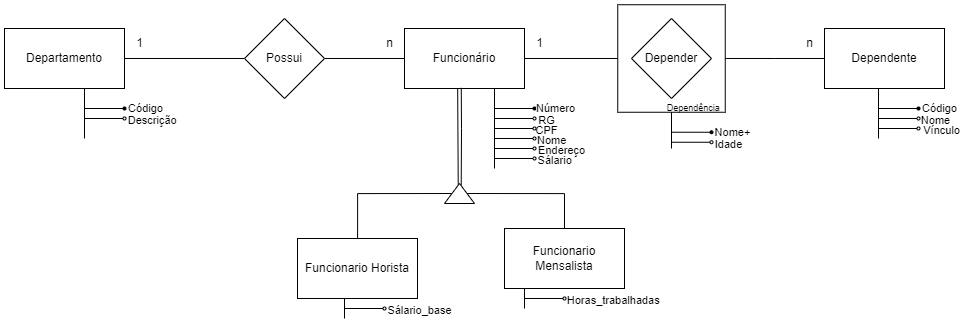

The diagram above was exported from draw.io. Its source (the exported page's mxGraphModel, read from the mxfile embedded in the PNG):
<mxGraphModel dx="858" dy="1518" grid="1" gridSize="10" guides="1" tooltips="1" connect="1" arrows="1" fold="1" page="1" pageScale="1" pageWidth="827" pageHeight="1169" math="0" shadow="0">
  <root>
    <mxCell id="0" />
    <mxCell id="1" parent="0" />
    <mxCell id="HEuBwpfhYMhXISsQT04I-55" style="edgeStyle=orthogonalEdgeStyle;rounded=0;orthogonalLoop=1;jettySize=auto;html=1;entryX=0;entryY=0.5;entryDx=0;entryDy=0;endArrow=none;startFill=0;" edge="1" parent="1" source="HEuBwpfhYMhXISsQT04I-1" target="HEuBwpfhYMhXISsQT04I-53">
      <mxGeometry relative="1" as="geometry" />
    </mxCell>
    <mxCell id="HEuBwpfhYMhXISsQT04I-1" value="Departamento" style="rounded=0;whiteSpace=wrap;html=1;" vertex="1" parent="1">
      <mxGeometry x="120" y="140" width="120" height="60" as="geometry" />
    </mxCell>
    <mxCell id="HEuBwpfhYMhXISsQT04I-6" style="edgeStyle=orthogonalEdgeStyle;rounded=0;orthogonalLoop=1;jettySize=auto;html=1;endArrow=none;startFill=0;" edge="1" parent="1">
      <mxGeometry relative="1" as="geometry">
        <mxPoint x="610" y="280" as="targetPoint" />
        <mxPoint x="610.0000000000001" y="200" as="sourcePoint" />
      </mxGeometry>
    </mxCell>
    <mxCell id="HEuBwpfhYMhXISsQT04I-56" style="edgeStyle=orthogonalEdgeStyle;rounded=0;orthogonalLoop=1;jettySize=auto;html=1;entryX=1;entryY=0.5;entryDx=0;entryDy=0;endArrow=none;startFill=0;" edge="1" parent="1" source="HEuBwpfhYMhXISsQT04I-2" target="HEuBwpfhYMhXISsQT04I-53">
      <mxGeometry relative="1" as="geometry" />
    </mxCell>
    <mxCell id="HEuBwpfhYMhXISsQT04I-60" style="edgeStyle=orthogonalEdgeStyle;rounded=0;orthogonalLoop=1;jettySize=auto;html=1;entryX=0;entryY=0.5;entryDx=0;entryDy=0;endArrow=none;startFill=0;" edge="1" parent="1" source="HEuBwpfhYMhXISsQT04I-2" target="HEuBwpfhYMhXISsQT04I-58">
      <mxGeometry relative="1" as="geometry" />
    </mxCell>
    <mxCell id="HEuBwpfhYMhXISsQT04I-2" value="Funcionário" style="rounded=0;whiteSpace=wrap;html=1;" vertex="1" parent="1">
      <mxGeometry x="520" y="140" width="120" height="60" as="geometry" />
    </mxCell>
    <mxCell id="HEuBwpfhYMhXISsQT04I-3" value="Dependente" style="rounded=0;whiteSpace=wrap;html=1;" vertex="1" parent="1">
      <mxGeometry x="940" y="140" width="120" height="60" as="geometry" />
    </mxCell>
    <mxCell id="HEuBwpfhYMhXISsQT04I-4" value="Funcionario Horista" style="rounded=0;whiteSpace=wrap;html=1;" vertex="1" parent="1">
      <mxGeometry x="413" y="350" width="120" height="60" as="geometry" />
    </mxCell>
    <mxCell id="HEuBwpfhYMhXISsQT04I-5" value="Funcionario Mensalista" style="rounded=0;whiteSpace=wrap;html=1;" vertex="1" parent="1">
      <mxGeometry x="620" y="340" width="120" height="60" as="geometry" />
    </mxCell>
    <mxCell id="HEuBwpfhYMhXISsQT04I-7" value="" style="endArrow=oval;html=1;rounded=0;endFill=1;endSize=3;" edge="1" parent="1">
      <mxGeometry width="50" height="50" relative="1" as="geometry">
        <mxPoint x="610" y="220" as="sourcePoint" />
        <mxPoint x="650" y="220" as="targetPoint" />
      </mxGeometry>
    </mxCell>
    <mxCell id="HEuBwpfhYMhXISsQT04I-9" value="Número" style="edgeLabel;html=1;align=center;verticalAlign=middle;resizable=0;points=[];" vertex="1" connectable="0" parent="HEuBwpfhYMhXISsQT04I-7">
      <mxGeometry x="0.4714" y="1" relative="1" as="geometry">
        <mxPoint x="31" as="offset" />
      </mxGeometry>
    </mxCell>
    <mxCell id="HEuBwpfhYMhXISsQT04I-8" value="" style="endArrow=oval;html=1;rounded=0;endFill=0;endSize=3;" edge="1" parent="1">
      <mxGeometry width="50" height="50" relative="1" as="geometry">
        <mxPoint x="610" y="230" as="sourcePoint" />
        <mxPoint x="650" y="230" as="targetPoint" />
      </mxGeometry>
    </mxCell>
    <mxCell id="HEuBwpfhYMhXISsQT04I-10" value="RG" style="edgeLabel;html=1;align=center;verticalAlign=middle;resizable=0;points=[];" vertex="1" connectable="0" parent="HEuBwpfhYMhXISsQT04I-8">
      <mxGeometry x="0.3286" y="-1" relative="1" as="geometry">
        <mxPoint x="24" as="offset" />
      </mxGeometry>
    </mxCell>
    <mxCell id="HEuBwpfhYMhXISsQT04I-11" value="" style="endArrow=oval;html=1;rounded=0;endFill=0;endSize=3;" edge="1" parent="1">
      <mxGeometry width="50" height="50" relative="1" as="geometry">
        <mxPoint x="610" y="240" as="sourcePoint" />
        <mxPoint x="650" y="240" as="targetPoint" />
      </mxGeometry>
    </mxCell>
    <mxCell id="HEuBwpfhYMhXISsQT04I-12" value="CPF" style="edgeLabel;html=1;align=center;verticalAlign=middle;resizable=0;points=[];labelBackgroundColor=none;" vertex="1" connectable="0" parent="HEuBwpfhYMhXISsQT04I-11">
      <mxGeometry x="0.3286" y="-1" relative="1" as="geometry">
        <mxPoint x="24" as="offset" />
      </mxGeometry>
    </mxCell>
    <mxCell id="HEuBwpfhYMhXISsQT04I-13" value="" style="endArrow=oval;html=1;rounded=0;endFill=0;endSize=3;" edge="1" parent="1">
      <mxGeometry width="50" height="50" relative="1" as="geometry">
        <mxPoint x="610" y="250" as="sourcePoint" />
        <mxPoint x="650" y="250" as="targetPoint" />
      </mxGeometry>
    </mxCell>
    <mxCell id="HEuBwpfhYMhXISsQT04I-14" value="&lt;span&gt;&amp;nbsp; &amp;nbsp; Nome&lt;/span&gt;" style="edgeLabel;html=1;align=center;verticalAlign=middle;resizable=0;points=[];labelBackgroundColor=none;" vertex="1" connectable="0" parent="HEuBwpfhYMhXISsQT04I-13">
      <mxGeometry x="0.3286" y="-1" relative="1" as="geometry">
        <mxPoint x="23" as="offset" />
      </mxGeometry>
    </mxCell>
    <mxCell id="HEuBwpfhYMhXISsQT04I-15" value="" style="endArrow=oval;html=1;rounded=0;endFill=0;endSize=3;" edge="1" parent="1">
      <mxGeometry width="50" height="50" relative="1" as="geometry">
        <mxPoint x="610" y="260" as="sourcePoint" />
        <mxPoint x="650" y="260" as="targetPoint" />
      </mxGeometry>
    </mxCell>
    <mxCell id="HEuBwpfhYMhXISsQT04I-16" value="&amp;nbsp; &amp;nbsp; Endereço" style="edgeLabel;html=1;align=center;verticalAlign=middle;resizable=0;points=[];labelBackgroundColor=none;" vertex="1" connectable="0" parent="HEuBwpfhYMhXISsQT04I-15">
      <mxGeometry x="0.3286" y="-1" relative="1" as="geometry">
        <mxPoint x="33" as="offset" />
      </mxGeometry>
    </mxCell>
    <mxCell id="HEuBwpfhYMhXISsQT04I-17" value="" style="endArrow=oval;html=1;rounded=0;endFill=0;endSize=3;" edge="1" parent="1">
      <mxGeometry width="50" height="50" relative="1" as="geometry">
        <mxPoint x="610" y="270" as="sourcePoint" />
        <mxPoint x="650" y="270" as="targetPoint" />
      </mxGeometry>
    </mxCell>
    <mxCell id="HEuBwpfhYMhXISsQT04I-18" value="&amp;nbsp; &amp;nbsp; &amp;nbsp; Sálario" style="edgeLabel;html=1;align=center;verticalAlign=middle;resizable=0;points=[];labelBackgroundColor=none;" vertex="1" connectable="0" parent="HEuBwpfhYMhXISsQT04I-17">
      <mxGeometry x="0.3286" y="-1" relative="1" as="geometry">
        <mxPoint x="23" as="offset" />
      </mxGeometry>
    </mxCell>
    <mxCell id="HEuBwpfhYMhXISsQT04I-21" value="" style="endArrow=none;html=1;rounded=0;entryX=0.443;entryY=0.974;entryDx=0;entryDy=0;entryPerimeter=0;exitX=0.86;exitY=0.458;exitDx=0;exitDy=0;exitPerimeter=0;" edge="1" parent="1" source="HEuBwpfhYMhXISsQT04I-23">
      <mxGeometry width="50" height="50" relative="1" as="geometry">
        <mxPoint x="573" y="270" as="sourcePoint" />
        <mxPoint x="573.16" y="200" as="targetPoint" />
      </mxGeometry>
    </mxCell>
    <mxCell id="HEuBwpfhYMhXISsQT04I-22" value="" style="endArrow=none;html=1;rounded=0;entryX=0.473;entryY=0.99;entryDx=0;entryDy=0;exitX=0.894;exitY=0.557;exitDx=0;exitDy=0;exitPerimeter=0;entryPerimeter=0;" edge="1" parent="1" source="HEuBwpfhYMhXISsQT04I-23" target="HEuBwpfhYMhXISsQT04I-2">
      <mxGeometry width="50" height="50" relative="1" as="geometry">
        <mxPoint x="580" y="270" as="sourcePoint" />
        <mxPoint x="580" y="210" as="targetPoint" />
        <Array as="points">
          <mxPoint x="577" y="240" />
        </Array>
      </mxGeometry>
    </mxCell>
    <mxCell id="HEuBwpfhYMhXISsQT04I-24" style="edgeStyle=orthogonalEdgeStyle;rounded=0;orthogonalLoop=1;jettySize=auto;html=1;endArrow=none;startFill=0;" edge="1" parent="1" source="HEuBwpfhYMhXISsQT04I-23" target="HEuBwpfhYMhXISsQT04I-4">
      <mxGeometry relative="1" as="geometry" />
    </mxCell>
    <mxCell id="HEuBwpfhYMhXISsQT04I-25" style="edgeStyle=orthogonalEdgeStyle;rounded=0;orthogonalLoop=1;jettySize=auto;html=1;entryX=0.5;entryY=0;entryDx=0;entryDy=0;endArrow=none;startFill=0;" edge="1" parent="1" source="HEuBwpfhYMhXISsQT04I-23" target="HEuBwpfhYMhXISsQT04I-5">
      <mxGeometry relative="1" as="geometry" />
    </mxCell>
    <mxCell id="HEuBwpfhYMhXISsQT04I-23" value="" style="triangle;whiteSpace=wrap;html=1;rotation=-90;" vertex="1" parent="1">
      <mxGeometry x="565" y="290" width="20" height="30" as="geometry" />
    </mxCell>
    <mxCell id="HEuBwpfhYMhXISsQT04I-26" style="edgeStyle=orthogonalEdgeStyle;rounded=0;orthogonalLoop=1;jettySize=auto;html=1;endArrow=none;startFill=0;" edge="1" parent="1">
      <mxGeometry relative="1" as="geometry">
        <mxPoint x="460" y="430" as="targetPoint" />
        <mxPoint x="460.0000000000001" y="410" as="sourcePoint" />
      </mxGeometry>
    </mxCell>
    <mxCell id="HEuBwpfhYMhXISsQT04I-27" value="" style="endArrow=oval;html=1;rounded=0;endFill=0;endSize=3;" edge="1" parent="1">
      <mxGeometry width="50" height="50" relative="1" as="geometry">
        <mxPoint x="460" y="420" as="sourcePoint" />
        <mxPoint x="500" y="420" as="targetPoint" />
      </mxGeometry>
    </mxCell>
    <mxCell id="HEuBwpfhYMhXISsQT04I-28" value="Sálario_base" style="edgeLabel;html=1;align=center;verticalAlign=middle;resizable=0;points=[];labelBackgroundColor=none;" vertex="1" connectable="0" parent="HEuBwpfhYMhXISsQT04I-27">
      <mxGeometry x="0.3286" y="-1" relative="1" as="geometry">
        <mxPoint x="47" as="offset" />
      </mxGeometry>
    </mxCell>
    <mxCell id="HEuBwpfhYMhXISsQT04I-29" style="edgeStyle=orthogonalEdgeStyle;rounded=0;orthogonalLoop=1;jettySize=auto;html=1;endArrow=none;startFill=0;" edge="1" parent="1">
      <mxGeometry relative="1" as="geometry">
        <mxPoint x="640" y="420" as="targetPoint" />
        <mxPoint x="640.0000000000001" y="400" as="sourcePoint" />
      </mxGeometry>
    </mxCell>
    <mxCell id="HEuBwpfhYMhXISsQT04I-30" value="" style="endArrow=oval;html=1;rounded=0;endFill=0;endSize=3;" edge="1" parent="1">
      <mxGeometry width="50" height="50" relative="1" as="geometry">
        <mxPoint x="640" y="410" as="sourcePoint" />
        <mxPoint x="680" y="410" as="targetPoint" />
      </mxGeometry>
    </mxCell>
    <mxCell id="HEuBwpfhYMhXISsQT04I-31" value="&amp;nbsp; &amp;nbsp; &amp;nbsp; &amp;nbsp; &amp;nbsp;Horas_trabalhadas" style="edgeLabel;html=1;align=center;verticalAlign=middle;resizable=0;points=[];labelBackgroundColor=none;" vertex="1" connectable="0" parent="HEuBwpfhYMhXISsQT04I-30">
      <mxGeometry x="0.3286" y="-1" relative="1" as="geometry">
        <mxPoint x="47" as="offset" />
      </mxGeometry>
    </mxCell>
    <mxCell id="HEuBwpfhYMhXISsQT04I-33" style="edgeStyle=orthogonalEdgeStyle;rounded=0;orthogonalLoop=1;jettySize=auto;html=1;endArrow=none;startFill=0;" edge="1" parent="1">
      <mxGeometry relative="1" as="geometry">
        <mxPoint x="994" y="250" as="targetPoint" />
        <mxPoint x="994.0000000000001" y="200" as="sourcePoint" />
      </mxGeometry>
    </mxCell>
    <mxCell id="HEuBwpfhYMhXISsQT04I-34" value="" style="endArrow=oval;html=1;rounded=0;endFill=1;endSize=3;" edge="1" parent="1">
      <mxGeometry width="50" height="50" relative="1" as="geometry">
        <mxPoint x="994" y="220" as="sourcePoint" />
        <mxPoint x="1034" y="220" as="targetPoint" />
      </mxGeometry>
    </mxCell>
    <mxCell id="HEuBwpfhYMhXISsQT04I-35" value="Código" style="edgeLabel;html=1;align=center;verticalAlign=middle;resizable=0;points=[];labelBackgroundColor=none;" vertex="1" connectable="0" parent="HEuBwpfhYMhXISsQT04I-34">
      <mxGeometry x="0.4714" y="1" relative="1" as="geometry">
        <mxPoint x="31" as="offset" />
      </mxGeometry>
    </mxCell>
    <mxCell id="HEuBwpfhYMhXISsQT04I-36" value="" style="endArrow=oval;html=1;rounded=0;endFill=0;endSize=3;" edge="1" parent="1">
      <mxGeometry width="50" height="50" relative="1" as="geometry">
        <mxPoint x="994" y="230" as="sourcePoint" />
        <mxPoint x="1034" y="230" as="targetPoint" />
      </mxGeometry>
    </mxCell>
    <mxCell id="HEuBwpfhYMhXISsQT04I-37" value="Nome" style="edgeLabel;html=1;align=center;verticalAlign=middle;resizable=0;points=[];" vertex="1" connectable="0" parent="HEuBwpfhYMhXISsQT04I-36">
      <mxGeometry x="0.3286" y="-1" relative="1" as="geometry">
        <mxPoint x="29" as="offset" />
      </mxGeometry>
    </mxCell>
    <mxCell id="HEuBwpfhYMhXISsQT04I-38" value="" style="endArrow=oval;html=1;rounded=0;endFill=0;endSize=3;" edge="1" parent="1">
      <mxGeometry width="50" height="50" relative="1" as="geometry">
        <mxPoint x="994" y="240" as="sourcePoint" />
        <mxPoint x="1034" y="240" as="targetPoint" />
      </mxGeometry>
    </mxCell>
    <mxCell id="HEuBwpfhYMhXISsQT04I-39" value="&amp;nbsp; &amp;nbsp; Vínculo" style="edgeLabel;html=1;align=center;verticalAlign=middle;resizable=0;points=[];labelBackgroundColor=none;" vertex="1" connectable="0" parent="HEuBwpfhYMhXISsQT04I-38">
      <mxGeometry x="0.3286" y="-1" relative="1" as="geometry">
        <mxPoint x="29" as="offset" />
      </mxGeometry>
    </mxCell>
    <mxCell id="HEuBwpfhYMhXISsQT04I-46" style="edgeStyle=orthogonalEdgeStyle;rounded=0;orthogonalLoop=1;jettySize=auto;html=1;endArrow=none;startFill=0;" edge="1" parent="1">
      <mxGeometry relative="1" as="geometry">
        <mxPoint x="200" y="250" as="targetPoint" />
        <mxPoint x="200.0000000000001" y="200" as="sourcePoint" />
      </mxGeometry>
    </mxCell>
    <mxCell id="HEuBwpfhYMhXISsQT04I-47" value="" style="endArrow=oval;html=1;rounded=0;endFill=1;endSize=3;" edge="1" parent="1">
      <mxGeometry width="50" height="50" relative="1" as="geometry">
        <mxPoint x="200" y="220" as="sourcePoint" />
        <mxPoint x="240" y="220" as="targetPoint" />
      </mxGeometry>
    </mxCell>
    <mxCell id="HEuBwpfhYMhXISsQT04I-48" value="Código" style="edgeLabel;html=1;align=center;verticalAlign=middle;resizable=0;points=[];labelBackgroundColor=none;" vertex="1" connectable="0" parent="HEuBwpfhYMhXISsQT04I-47">
      <mxGeometry x="0.4714" y="1" relative="1" as="geometry">
        <mxPoint x="31" as="offset" />
      </mxGeometry>
    </mxCell>
    <mxCell id="HEuBwpfhYMhXISsQT04I-49" value="" style="endArrow=oval;html=1;rounded=0;endFill=0;endSize=3;" edge="1" parent="1">
      <mxGeometry width="50" height="50" relative="1" as="geometry">
        <mxPoint x="200" y="230" as="sourcePoint" />
        <mxPoint x="240" y="230" as="targetPoint" />
      </mxGeometry>
    </mxCell>
    <mxCell id="HEuBwpfhYMhXISsQT04I-50" value="&amp;nbsp; &amp;nbsp; &amp;nbsp; &amp;nbsp;Descrição" style="edgeLabel;html=1;align=center;verticalAlign=middle;resizable=0;points=[];labelBackgroundColor=none;" vertex="1" connectable="0" parent="HEuBwpfhYMhXISsQT04I-49">
      <mxGeometry x="0.3286" y="-1" relative="1" as="geometry">
        <mxPoint x="29" as="offset" />
      </mxGeometry>
    </mxCell>
    <mxCell id="HEuBwpfhYMhXISsQT04I-53" value="Possui" style="rhombus;whiteSpace=wrap;html=1;" vertex="1" parent="1">
      <mxGeometry x="360" y="130" width="80" height="80" as="geometry" />
    </mxCell>
    <mxCell id="HEuBwpfhYMhXISsQT04I-57" value="Depender" style="rhombus;whiteSpace=wrap;html=1;" vertex="1" parent="1">
      <mxGeometry x="747" y="130" width="80" height="80" as="geometry" />
    </mxCell>
    <mxCell id="HEuBwpfhYMhXISsQT04I-61" style="edgeStyle=orthogonalEdgeStyle;rounded=0;orthogonalLoop=1;jettySize=auto;html=1;entryX=0;entryY=0.5;entryDx=0;entryDy=0;endArrow=none;startFill=0;" edge="1" parent="1" source="HEuBwpfhYMhXISsQT04I-58" target="HEuBwpfhYMhXISsQT04I-3">
      <mxGeometry relative="1" as="geometry" />
    </mxCell>
    <mxCell id="HEuBwpfhYMhXISsQT04I-58" value="" style="whiteSpace=wrap;html=1;aspect=fixed;fillColor=none;" vertex="1" parent="1">
      <mxGeometry x="733.25" y="116.25" width="107.5" height="107.5" as="geometry" />
    </mxCell>
    <mxCell id="HEuBwpfhYMhXISsQT04I-59" value="&lt;span style=&quot;font-family: &amp;quot;Google Sans&amp;quot;, Arial, sans-serif; text-align: start; text-wrap-mode: wrap;&quot;&gt;&lt;font style=&quot;color: rgb(0, 0, 0);&quot;&gt;Dependência&amp;nbsp;&lt;/font&gt;&lt;/span&gt;" style="text;html=1;align=center;verticalAlign=middle;resizable=0;points=[];autosize=1;strokeColor=none;fillColor=none;fontSize=9;" vertex="1" parent="1">
      <mxGeometry x="770" y="210" width="80" height="20" as="geometry" />
    </mxCell>
    <mxCell id="HEuBwpfhYMhXISsQT04I-62" style="edgeStyle=orthogonalEdgeStyle;rounded=0;orthogonalLoop=1;jettySize=auto;html=1;endArrow=none;startFill=0;" edge="1" parent="1">
      <mxGeometry relative="1" as="geometry">
        <mxPoint x="787" y="260" as="targetPoint" />
        <mxPoint x="787.0000000000001" y="223.75" as="sourcePoint" />
      </mxGeometry>
    </mxCell>
    <mxCell id="HEuBwpfhYMhXISsQT04I-63" value="" style="endArrow=oval;html=1;rounded=0;endFill=1;endSize=3;" edge="1" parent="1">
      <mxGeometry width="50" height="50" relative="1" as="geometry">
        <mxPoint x="787" y="243.75" as="sourcePoint" />
        <mxPoint x="827" y="243.75" as="targetPoint" />
      </mxGeometry>
    </mxCell>
    <mxCell id="HEuBwpfhYMhXISsQT04I-64" value="Nome+" style="edgeLabel;html=1;align=center;verticalAlign=middle;resizable=0;points=[];labelBackgroundColor=none;" vertex="1" connectable="0" parent="HEuBwpfhYMhXISsQT04I-63">
      <mxGeometry x="0.4714" y="1" relative="1" as="geometry">
        <mxPoint x="31" as="offset" />
      </mxGeometry>
    </mxCell>
    <mxCell id="HEuBwpfhYMhXISsQT04I-65" value="" style="endArrow=oval;html=1;rounded=0;endFill=0;endSize=3;" edge="1" parent="1">
      <mxGeometry width="50" height="50" relative="1" as="geometry">
        <mxPoint x="787" y="253.75" as="sourcePoint" />
        <mxPoint x="827" y="253.75" as="targetPoint" />
      </mxGeometry>
    </mxCell>
    <mxCell id="HEuBwpfhYMhXISsQT04I-66" value="Idade" style="edgeLabel;html=1;align=center;verticalAlign=middle;resizable=0;points=[];" vertex="1" connectable="0" parent="HEuBwpfhYMhXISsQT04I-65">
      <mxGeometry x="0.3286" y="-1" relative="1" as="geometry">
        <mxPoint x="29" as="offset" />
      </mxGeometry>
    </mxCell>
    <mxCell id="HEuBwpfhYMhXISsQT04I-69" value="1" style="text;html=1;align=center;verticalAlign=middle;resizable=0;points=[];autosize=1;strokeColor=none;fillColor=none;" vertex="1" parent="1">
      <mxGeometry x="240" y="140" width="30" height="30" as="geometry" />
    </mxCell>
    <mxCell id="HEuBwpfhYMhXISsQT04I-70" value="n" style="text;html=1;align=center;verticalAlign=middle;resizable=0;points=[];autosize=1;strokeColor=none;fillColor=none;" vertex="1" parent="1">
      <mxGeometry x="490" y="140" width="30" height="30" as="geometry" />
    </mxCell>
    <mxCell id="HEuBwpfhYMhXISsQT04I-71" value="1" style="text;html=1;align=center;verticalAlign=middle;resizable=0;points=[];autosize=1;strokeColor=none;fillColor=none;" vertex="1" parent="1">
      <mxGeometry x="640" y="140" width="30" height="30" as="geometry" />
    </mxCell>
    <mxCell id="HEuBwpfhYMhXISsQT04I-72" value="n" style="text;html=1;align=center;verticalAlign=middle;resizable=0;points=[];autosize=1;strokeColor=none;fillColor=none;" vertex="1" parent="1">
      <mxGeometry x="910" y="140" width="30" height="30" as="geometry" />
    </mxCell>
  </root>
</mxGraphModel>